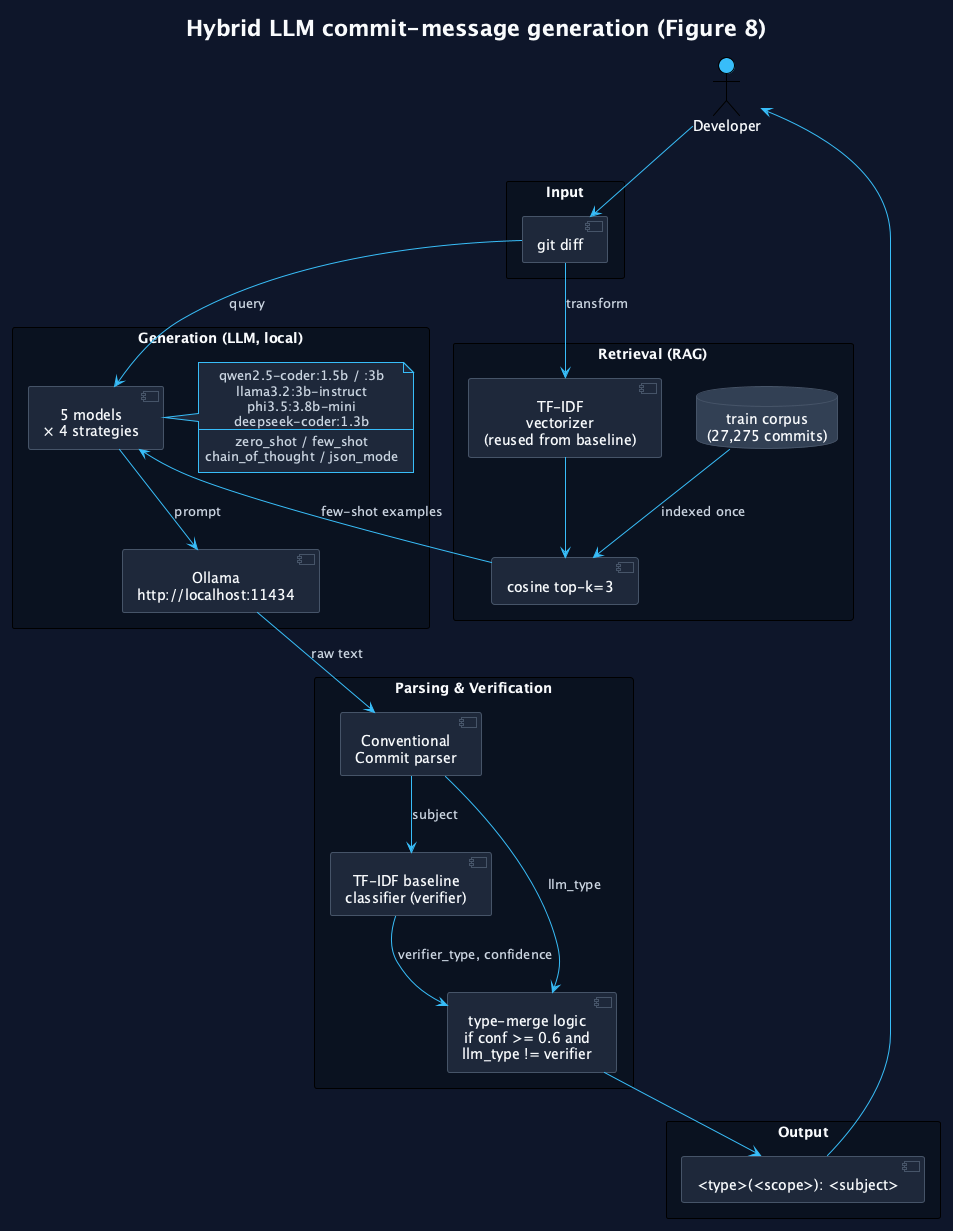

The diagram above was rendered by PlantUML. Its source (embedded in the PNG):
@startuml 08_architecture_llm_hybrid
!theme plain
skinparam backgroundColor #0F172A
skinparam defaultTextAlignment center
skinparam defaultFontName "Fira Sans"
skinparam defaultFontColor #F8FAFC
skinparam ArrowColor #38BDF8
skinparam ArrowFontColor #CBD5E1

skinparam component {
    BackgroundColor #1E293B
    BorderColor #475569
    FontColor #F8FAFC
}
skinparam database {
    BackgroundColor #334155
    BorderColor #475569
    FontColor #F8FAFC
}
skinparam note {
    BackgroundColor #1E293B
    BorderColor #38BDF8
    FontColor #CBD5E1
}

title Hybrid LLM commit-message generation (Figure 8)

actor "Developer" as Dev #38BDF8

rectangle "Input" as IN #0B1220 {
    component "git diff" as Diff
}

rectangle "Retrieval (RAG)" as RAG #0B1220 {
    component "TF-IDF\nvectorizer\n(reused from baseline)" as Vec
    database "train corpus\n(27,275 commits)" as Train
    component "cosine top-k=3" as KNN
}

rectangle "Generation (LLM, local)" as LLMBOX #0B1220 {
    component "Ollama\nhttp://localhost:11434" as Ollama
    component "5 models\n× 4 strategies" as Models
    note right of Models
      qwen2.5-coder:1.5b / :3b
      llama3.2:3b-instruct
      phi3.5:3.8b-mini
      deepseek-coder:1.3b
      ----
      zero_shot / few_shot
      chain_of_thought / json_mode
    end note
}

rectangle "Parsing & Verification" as VER #0B1220 {
    component "Conventional\nCommit parser" as Parser
    component "TF-IDF baseline\nclassifier (verifier)" as Verifier
    component "type-merge logic\nif conf >= 0.6 and\nllm_type != verifier" as Merge
}

rectangle "Output" as OUT #0B1220 {
    component "<type>(<scope>): <subject>" as Final
}

Dev --> Diff
Diff --> Vec : transform
Vec --> KNN
Train --> KNN : indexed once
KNN --> Models : few-shot examples
Diff --> Models : query
Models --> Ollama : prompt
Ollama --> Parser : raw text
Parser --> Verifier : subject
Verifier --> Merge : verifier_type, confidence
Parser --> Merge : llm_type
Merge --> Final
Final --> Dev

@enduml